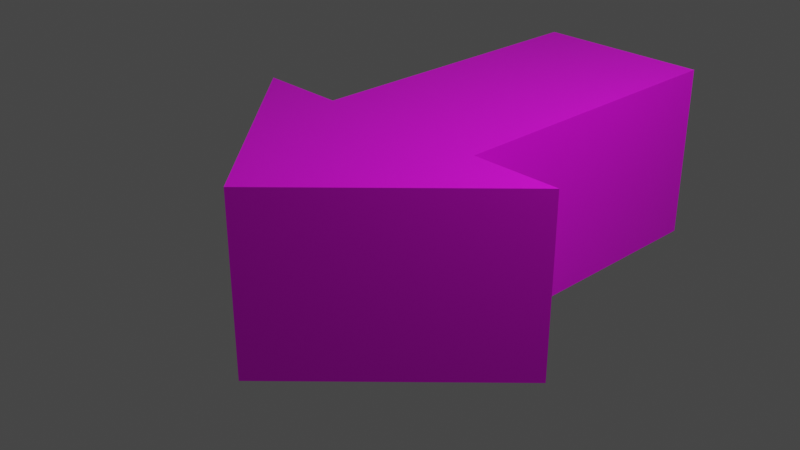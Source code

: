 # Source: arrow.blend  (saved by Blender 3.0.42; exported with 4.5.12 LTS)
import bpy
from mathutils import Matrix  # noqa: F401  (used for matrix-valued properties, if any)

bpy.ops.wm.read_factory_settings(use_empty=True)
scene = bpy.context.scene
scene.name = 'Scene'

# ---- collections
col_collection = bpy.data.collections.new('Collection'); scene.collection.children.link(col_collection)

# ---- images (referenced by path relative to the original .blend; pixels are not part of the script)
import os
ASSET_DIR = os.environ.get("B2B_ASSET_DIR", "")  # directory of the original .blend (textures are referenced by path, not embedded)
HERE = os.path.dirname(os.path.abspath(__file__))  # packed textures are extracted next to this script under _unpacked/

def load_image(name, relpath, width, height, colorspace="sRGB"):
    """Load a texture the original file referenced (path relative to the .blend, or extracted next to this script)."""
    p = next((c for c in (os.path.join(HERE, relpath), os.path.join(ASSET_DIR, relpath)) if relpath and os.path.exists(c)), "")
    if p:
        img = bpy.data.images.load(p, check_existing=True)
        img.name = name
    else:  # same state as the original file: an image datablock whose file is absent (Cycles renders it pink)
        img = bpy.data.images.new(name, width, height)
        img.source = "FILE"
        img.filepath = "//" + (relpath or name)
    img.colorspace_settings.name = colorspace
    return img
img_arrow_material_png_001 = load_image('arrow_material.png.001', 'arrow_material.png', 1024, 1024, 'sRGB')

# ---- materials (node trees are filled in below, after node groups)
mat_material = bpy.data.materials.new('Material')
mat_material.alpha_threshold = 0.0
mat_material.use_transparent_shadow = False
mat_material.line_color = (0.0, 0.0, 0.0, 1.0)

# ---- material node trees
mat_material.use_nodes = True; mat_material.node_tree.nodes.clear()
_N = mat_material.node_tree.nodes; _L = mat_material.node_tree.links
n0 = _N.new('ShaderNodeOutputMaterial'); n0.name = 'Material Output'; n0.location = (300, 300)
n1 = _N.new('ShaderNodeBsdfPrincipled'); n1.name = 'Principled BSDF'; n1.location = (10, 300)
n1.distribution = 'GGX'
n1.subsurface_method = 'RANDOM_WALK_SKIN'
n1.inputs[2].default_value = 0.4
n1.inputs[3].default_value = 1.45
n1.inputs[27].default_value = (0.0, 0.0, 0.0, 1.0)
n1.inputs[28].default_value = 1.0
n2 = _N.new('ShaderNodeTexImage'); n2.name = 'Image Texture'; n2.location = (-280, 275)
n2.image = img_arrow_material_png_001
_L.new(n1.outputs[0], n0.inputs[0])
_L.new(n2.outputs[0], n1.inputs[0])
n0.is_active_output = True

# ---- world
world_world = bpy.data.worlds.new('World'); scene.world = world_world
world_world.use_nodes = True; world_world.node_tree.nodes.clear()
_N = world_world.node_tree.nodes; _L = world_world.node_tree.links
n0 = _N.new('ShaderNodeOutputWorld'); n0.name = 'World Output'; n0.location = (300, 300)
n1 = _N.new('ShaderNodeBackground'); n1.name = 'Background'; n1.location = (10, 300)
n1.inputs[0].default_value = (0.05088, 0.05088, 0.05088, 1.0)
_L.new(n1.outputs[0], n0.inputs[0])
n0.is_active_output = True
world_world.color = (0.05088, 0.05088, 0.05088)
world_world.use_sun_shadow = False
world_world.sun_shadow_jitter_overblur = 0.0

# ---- cameras
cam_camera = bpy.data.cameras.new('Camera')
cam_camera.clip_end = 100.0
cam_camera.ortho_scale = 7.314

# ---- lights
light_light = bpy.data.lights.new('Light', 'POINT')
light_light.transmission_factor = 0.0
light_light.energy = 1000.0
light_light.shadow_soft_size = 0.1
light_light.shadow_maximum_resolution = 0.006
light_light.use_absolute_resolution = True

# ---- meshes
me_cube = bpy.data.meshes.new('Cube')
me_cube.from_pydata([(0.3269, 3.56, 1.76), (0.3269, 3.56, -1.76), (0.0, -2.07, 1.76), (0.0, -2.07, -1.76), (-0.3269, 3.56, 1.76), (-0.3269, 3.56, -1.76), (0.3269, 0.0, 1.76), (0.3269, 0.0, -1.76), (-0.3269, 0.0, 1.76), (-0.3269, 0.0, -1.76), (-0.6538, 0.0, -1.76), (-0.6538, 0.0, 1.76), (0.6538, 0.0, 1.76), (0.6538, 0.0, -1.76), (0.0, 3.56, 1.76), (0.0, 3.56, -1.76), (0.0, 0.0, -1.76), (0.0, 0.0, 1.76)], [], [(17, 8, 2), (16, 7, 3), (15, 14, 0, 1), (9, 8, 4, 5), (9, 3, 10), (1, 0, 6, 7), (15, 1, 7, 16), (14, 4, 8, 17), (3, 2, 11, 10), (8, 9, 10, 11), (2, 8, 11), (13, 12, 2, 3), (3, 7, 13), (6, 2, 12), (7, 6, 12, 13), (0, 14, 17, 6), (5, 15, 16, 9), (5, 4, 14, 15), (9, 16, 3), (6, 17, 2)])
_uv = me_cube.uv_layers.new(name='UVMap')
_uv.uv.foreach_set('vector', [0.31, 0.547, 0.463, 0.5469, 0.3103, 0.8638, 0.3123, 0.5462, 0.4654, 0.5462, 0.3123, 0.863, 0.6545, 0.5785, 0.9243, 0.5785, 0.9243, 0.7281, 0.6545, 0.7281, 0.4735, 0.02468, 0.6622, 0.02468, 0.6622, 0.3747, 0.4735, 0.3747, 0.1593, 0.5462, 0.3123, 0.863, 0.006271, 0.5462, 0.4746, 0.02742, 0.6605, 0.02742, 0.6605, 0.3753, 0.4746, 0.3753, 0.3123, 0.001334, 0.4654, 0.001334, 0.4654, 0.5462, 0.3123, 0.5462, 0.3094, 0.00217, 0.4625, 0.002012, 0.463, 0.5469, 0.31, 0.547, 0.6813, 0.02733, 0.911, 0.02733, 0.911, 0.3566, 0.6813, 0.3566, 0.5067, 0.9428, 0.5031, 0.7159, 0.6146, 0.717, 0.6212, 0.9427, 0.3103, 0.8638, 0.463, 0.5469, 0.6161, 0.5467, 0.6792, 0.02577, 0.9125, 0.02577, 0.9125, 0.3584, 0.6792, 0.3584, 0.3123, 0.863, 0.4654, 0.5462, 0.6184, 0.5462, 0.157, 0.5472, 0.3103, 0.8638, 0.00393, 0.5473, 0.6206, 0.7154, 0.6178, 0.9447, 0.4996, 0.9447, 0.5055, 0.7142, 0.1564, 0.002327, 0.3094, 0.00217, 0.31, 0.547, 0.157, 0.5472, 0.1593, 0.001334, 0.3123, 0.001334, 0.3123, 0.5462, 0.1593, 0.5462, 0.6545, 0.4288, 0.9243, 0.4288, 0.9243, 0.5785, 0.6545, 0.5785, 0.1593, 0.5462, 0.3123, 0.5462, 0.3123, 0.863, 0.157, 0.5472, 0.31, 0.547, 0.3103, 0.8638])
me_cube.materials.append(mat_material)
me_cube.use_remesh_preserve_volume = False
me_cube.use_remesh_preserve_attributes = False
me_cube.use_mirror_x = True
me_cube.use_mirror_vertex_groups = False
me_cube.update()

# ---- objects
ob_cube = bpy.data.objects.new('Cube', me_cube)
ob_light = bpy.data.objects.new('Light', light_light)
ob_camera = bpy.data.objects.new('Camera', cam_camera)

# ---- transforms, parenting, visibility, modifiers, constraints
ob_cube.location = (0.0, 0.0, 0.0)
ob_cube.scale = (3.059, 1.0, 0.5682)
ob_cube.lock_rotations_4d = False
ob_cube.empty_display_type = 'ARROWS'
ob_cube.lineart.crease_threshold = 0.0
ob_cube.use_mesh_mirror_x = True
ob_light.location = (4.076, 1.005, 5.904)
ob_light.rotation_euler = (0.6503, 0.05522, 1.866)
ob_light.lock_rotations_4d = False
ob_light.empty_display_type = 'ARROWS'
ob_light.color = (0.0, 0.0, 0.0, 0.0)
ob_light.lineart.crease_threshold = 0.0
ob_camera.location = (7.359, -6.926, 4.958)
ob_camera.rotation_euler = (1.109, 0.0, 0.8149)
ob_camera.lock_rotations_4d = False
ob_camera.empty_display_type = 'ARROWS'
ob_camera.color = (0.0, 0.0, 0.0, 0.0)
ob_camera.display_type = 'WIRE'
ob_camera.lineart.crease_threshold = 0.0

# ---- collection membership
col_collection.objects.link(ob_cube)
col_collection.objects.link(ob_light)
col_collection.objects.link(ob_camera)

# ---- scene / render settings (as saved in the file)
scene.camera = ob_camera
scene.frame_start = 1; scene.frame_end = 250; scene.frame_set(1)
scene.render.engine = 'BLENDER_EEVEE_NEXT'
scene.cycles.sampling_pattern = 'TABULATED_SOBOL'
scene.cycles.use_light_tree = False
scene.view_settings.view_transform = 'Filmic'
bpy.context.view_layer.update()
